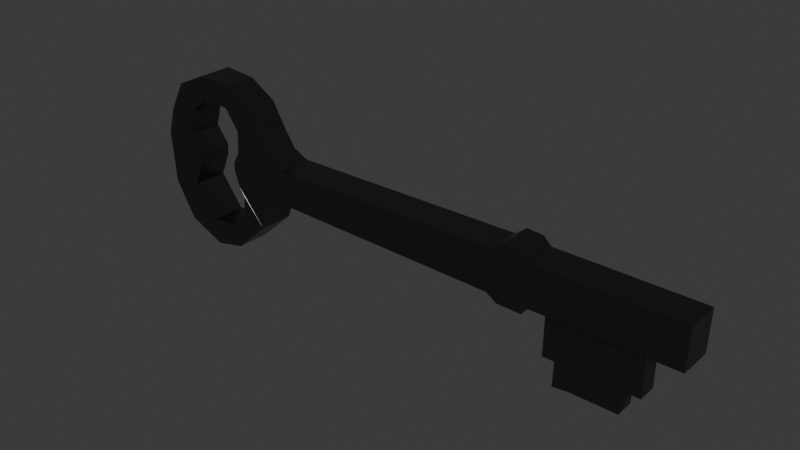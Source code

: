 # Source: key.blend  (saved by Blender 4.0.36; exported with 4.5.12 LTS)
import bpy
from mathutils import Matrix  # noqa: F401  (used for matrix-valued properties, if any)

bpy.ops.wm.read_factory_settings(use_empty=True)
scene = bpy.context.scene
scene.name = 'Scene'

# ---- collections
col_collection = bpy.data.collections.new('Collection'); scene.collection.children.link(col_collection)

# ---- materials (node trees are filled in below, after node groups)
mat_key = bpy.data.materials.new('Key')
mat_key.use_transparent_shadow = False

# ---- material node trees
mat_key.use_nodes = True; mat_key.node_tree.nodes.clear()
_N = mat_key.node_tree.nodes; _L = mat_key.node_tree.links
n0 = _N.new('ShaderNodeBsdfPrincipled'); n0.name = 'Principled BSDF'; n0.location = (10, 300)
n0.inputs[0].default_value = (0.1316, 0.1316, 0.1316, 1.0)
n0.inputs[1].default_value = 1.0
n0.inputs[2].default_value = 0.3158
n0.inputs[3].default_value = 1.45
n1 = _N.new('ShaderNodeOutputMaterial'); n1.name = 'Material Output'; n1.location = (300, 300)
_L.new(n0.outputs[0], n1.inputs[0])
n1.is_active_output = True

# ---- world
world_world = bpy.data.worlds.new('World'); scene.world = world_world
world_world.use_nodes = True; world_world.node_tree.nodes.clear()
_N = world_world.node_tree.nodes; _L = world_world.node_tree.links
n0 = _N.new('ShaderNodeOutputWorld'); n0.name = 'World Output'; n0.location = (300, 300)
n1 = _N.new('ShaderNodeBackground'); n1.name = 'Background'; n1.location = (10, 300)
n1.inputs[0].default_value = (0.05088, 0.05088, 0.05088, 1.0)
_L.new(n1.outputs[0], n0.inputs[0])
n0.is_active_output = True
world_world.color = (0.05088, 0.05088, 0.05088)
world_world.use_sun_shadow = False
world_world.sun_shadow_jitter_overblur = 0.0

# ---- meshes
me_plane = bpy.data.meshes.new('Plane')
me_plane.from_pydata([(1.256, -0.07592, 0.0), (2.497, -0.08624, 0.0), (1.277, 0.2876, 0.0), (2.507, 0.2721, 0.0), (1.406, -0.07716, 0.0), (1.425, 0.2857, 0.0), (2.196, -0.08373, 0.0), (2.209, 0.2759, 0.0), (1.401, -0.4592, -0.03461), (2.191, -0.4658, -0.03461), (1.528, 0.2844, 0.0), (2.05, -0.09986, -0.08355), (1.505, -0.4601, -0.03461), (1.51, -0.09536, -0.08355), (2.046, -0.4646, -0.03461), (2.065, 0.2777, 0.0), (1.498, -0.6769, -0.03461), (2.039, -0.6642, -0.03461), (0.9466, -0.07259, 0.0), (0.9672, 0.2909, 0.0), (1.246, -0.1391, 0.0), (1.033, -0.1325, 0.0), (1.207, 0.3541, 0.0), (1.067, 0.3641, 0.0), (1.664, 0.2827, 0.0), (2.196, -0.1011, -0.08355), (1.406, -0.0945, -0.08355), (1.634, -0.6608, -0.03461), (2.196, -0.1013, -0.03461), (1.406, -0.09472, -0.03461), (1.873, -0.6628, -0.03461), (1.9, 0.2797, 0.0), (-1.075, -0.01767, 0.0), (-1.1, 0.2818, 0.0), (-1.611, -0.01466, 0.0), (-1.6, 0.3031, 0.0), (-1.238, 0.3507, 0.0), (-1.261, -0.08914, 0.0), (-1.588, 0.4921, 0.0), (-1.329, 0.4848, 0.0), (-1.716, 0.6689, 0.0), (-1.463, 0.7135, 0.0), (-1.959, 0.6903, 0.0), (-1.701, 0.8568, 0.0), (-2.258, 0.7574, 0.0), (-1.985, 0.8842, 0.0), (-2.115, 0.547, 0.0), (-2.395, 0.5043, 0.0), (-2.179, 0.3153, 0.0), (-2.466, 0.2665, 0.0), (-2.166, -0.148, 0.0), (-2.429, -0.1907, 0.0), (-2.245, -0.5053, 0.0), (-1.959, -0.426, 0.0), (-1.922, -0.6489, 0.0), (-1.733, -0.4077, 0.0), (-1.65, -0.5909, 0.0), (-1.574, -0.261, 0.0), (-1.35, -0.319, 0.0), (-1.555, -0.08382, 0.0), (-2.063, 0.1595, 0.0), (-2.078, 0.05061, 0.0), (-1.657, 0.1167, 0.0), (-1.658, 0.1931, 0.0), (1.256, -0.07569, -0.1492), (2.497, -0.08602, -0.1492), (1.277, 0.2878, -0.1492), (2.507, 0.2723, -0.1492), (1.406, -0.07694, -0.1492), (1.425, 0.2859, -0.1492), (2.196, -0.08351, -0.1492), (2.209, 0.2761, -0.1492), (1.401, -0.459, -0.08355), (2.191, -0.4655, -0.08355), (1.528, 0.2846, -0.1492), (1.51, -0.0778, -0.1492), (1.505, -0.4598, -0.08355), (2.051, -0.0823, -0.1492), (2.046, -0.4643, -0.08355), (2.065, 0.2779, -0.1492), (1.498, -0.6766, -0.08355), (2.039, -0.664, -0.08355), (0.9466, -0.07237, -0.1492), (0.9672, 0.2911, -0.1492), (1.246, -0.1389, -0.1492), (1.033, -0.1323, -0.1492), (1.207, 0.3543, -0.1492), (1.067, 0.3643, -0.1492), (1.664, 0.2829, -0.1492), (1.646, -0.07894, -0.1492), (1.641, -0.461, -0.08355), (1.634, -0.6606, -0.08355), (1.885, -0.08093, -0.1492), (1.88, -0.4629, -0.08355), (1.873, -0.6626, -0.08355), (1.9, 0.28, -0.1492), (-1.075, -0.01745, -0.1492), (-1.1, 0.282, -0.1492), (-1.611, -0.01444, -0.1492), (-1.6, 0.3033, -0.1492), (-1.238, 0.3509, -0.1492), (-1.261, -0.08892, -0.1492), (-1.588, 0.4923, -0.1492), (-1.329, 0.4851, -0.1492), (-1.716, 0.6692, -0.1492), (-1.463, 0.7137, -0.1492), (-1.959, 0.6905, -0.1492), (-1.701, 0.857, -0.1492), (-2.258, 0.7577, -0.1492), (-1.985, 0.8844, -0.1492), (-2.115, 0.5472, -0.1492), (-2.395, 0.5045, -0.1492), (-2.179, 0.3155, -0.1492), (-2.466, 0.2667, -0.1492), (-2.166, -0.1478, -0.1527), (-2.429, -0.1904, -0.1527), (-2.245, -0.5051, -0.1527), (-1.959, -0.4258, -0.1527), (-1.921, -0.6487, -0.1527), (-1.733, -0.4074, -0.1527), (-1.65, -0.5907, -0.1527), (-1.574, -0.2608, -0.1527), (-1.35, -0.3188, -0.1527), (-1.555, -0.08359, -0.1527), (-2.063, 0.1597, -0.1492), (-2.078, 0.05084, -0.1527), (-1.657, 0.1169, -0.1492), (-1.658, 0.1933, -0.1492), (1.646, -0.0965, -0.08355), (1.885, -0.09848, -0.08355), (1.401, -0.4592, 0.03461), (2.191, -0.4658, 0.03461), (2.05, -0.09986, 0.08355), (1.505, -0.4601, 0.03461), (1.51, -0.09536, 0.08355), (2.046, -0.4646, 0.03461), (1.498, -0.6769, 0.03461), (2.039, -0.6642, 0.03461), (2.196, -0.1011, 0.08355), (1.406, -0.0945, 0.08355), (1.634, -0.6608, 0.03461), (2.196, -0.1013, 0.03461), (1.406, -0.09472, 0.03461), (1.873, -0.6628, 0.03461), (1.256, -0.07569, 0.1492), (2.497, -0.08602, 0.1492), (1.277, 0.2878, 0.1492), (2.507, 0.2723, 0.1492), (1.406, -0.07694, 0.1492), (1.425, 0.2859, 0.1492), (2.196, -0.08351, 0.1492), (2.209, 0.2761, 0.1492), (1.401, -0.459, 0.08355), (2.191, -0.4655, 0.08355), (1.528, 0.2846, 0.1492), (1.51, -0.0778, 0.1492), (1.505, -0.4598, 0.08355), (2.051, -0.0823, 0.1492), (2.046, -0.4643, 0.08355), (2.065, 0.2779, 0.1492), (1.498, -0.6766, 0.08355), (2.039, -0.664, 0.08355), (0.9466, -0.07237, 0.1492), (0.9672, 0.2911, 0.1492), (1.246, -0.1389, 0.1492), (1.033, -0.1323, 0.1492), (1.207, 0.3543, 0.1492), (1.067, 0.3643, 0.1492), (1.664, 0.2829, 0.1492), (1.646, -0.07894, 0.1492), (1.641, -0.461, 0.08355), (1.634, -0.6606, 0.08355), (1.885, -0.08093, 0.1492), (1.88, -0.4629, 0.08355), (1.873, -0.6626, 0.08355), (1.9, 0.28, 0.1492), (-1.075, -0.01745, 0.1492), (-1.1, 0.282, 0.1492), (-1.611, -0.01444, 0.1492), (-1.6, 0.3033, 0.1492), (-1.238, 0.3509, 0.1492), (-1.261, -0.08892, 0.1492), (-1.588, 0.4923, 0.1492), (-1.329, 0.4851, 0.1492), (-1.716, 0.6692, 0.1492), (-1.463, 0.7137, 0.1492), (-1.959, 0.6905, 0.1492), (-1.701, 0.857, 0.1492), (-2.258, 0.7577, 0.1492), (-1.985, 0.8844, 0.1492), (-2.115, 0.5472, 0.1492), (-2.395, 0.5045, 0.1492), (-2.179, 0.3155, 0.1492), (-2.466, 0.2667, 0.1492), (-2.166, -0.1478, 0.1527), (-2.429, -0.1904, 0.1527), (-2.245, -0.5051, 0.1527), (-1.959, -0.4258, 0.1527), (-1.921, -0.6487, 0.1527), (-1.733, -0.4074, 0.1527), (-1.65, -0.5907, 0.1527), (-1.574, -0.2608, 0.1527), (-1.35, -0.3188, 0.1527), (-1.555, -0.08359, 0.1527), (-2.063, 0.1597, 0.1492), (-2.078, 0.05084, 0.1527), (-1.657, 0.1169, 0.1492), (-1.658, 0.1933, 0.1492), (1.646, -0.0965, 0.08355), (1.885, -0.09848, 0.08355)], [], [(16, 27, 91, 80), (52, 54, 118, 116), (7, 15, 79, 71), (33, 36, 100, 97), (51, 52, 116, 115), (31, 24, 88, 95), (37, 32, 96, 101), (53, 50, 114, 117), (8, 12, 76, 72), (32, 18, 82, 96), (49, 51, 115, 113), (19, 33, 97, 83), (24, 10, 74, 88), (48, 46, 110, 112), (28, 6, 70, 25), (47, 49, 113, 111), (29, 8, 72, 26), (14, 9, 73, 78), (46, 42, 106, 110), (62, 34, 98, 126), (44, 47, 111, 108), (35, 63, 127, 99), (3, 7, 71, 67), (23, 19, 83, 87), (63, 62, 126, 127), (2, 22, 86, 66), (60, 48, 112, 124), (22, 23, 87, 86), (70, 65, 67, 71), (64, 68, 69, 66), (77, 70, 71, 79), (13, 26, 72, 76), (128, 13, 76, 90), (68, 75, 74, 69), (25, 11, 78, 73), (92, 77, 79, 95), (90, 76, 80, 91), (64, 66, 83, 82), (64, 82, 85, 84), (83, 66, 86, 87), (93, 90, 91, 94), (75, 89, 88, 74), (129, 128, 90, 93), (11, 129, 93, 78), (78, 93, 94, 81), (89, 92, 95, 88), (82, 83, 97, 96), (101, 100, 99, 98), (96, 97, 100, 101), (99, 100, 103, 102), (102, 103, 105, 104), (104, 105, 107, 106), (106, 107, 109, 108), (106, 108, 111, 110), (110, 111, 113, 112), (112, 113, 115, 114), (114, 115, 116, 117), (117, 116, 118, 119), (119, 118, 120, 121), (121, 120, 122, 123), (98, 123, 122, 101), (112, 114, 125, 124), (98, 99, 127, 126), (55, 53, 117, 119), (36, 39, 103, 100), (30, 17, 81, 94), (54, 56, 120, 118), (38, 35, 99, 102), (12, 16, 80, 76), (57, 55, 119, 121), (17, 14, 78, 81), (39, 41, 105, 103), (56, 58, 122, 120), (40, 38, 102, 104), (6, 1, 65, 70), (59, 57, 121, 123), (1, 3, 67, 65), (34, 59, 123, 98), (41, 43, 107, 105), (27, 30, 94, 91), (21, 20, 84, 85), (5, 2, 66, 69), (58, 37, 101, 122), (42, 40, 104, 106), (18, 21, 85, 82), (0, 4, 68, 64), (61, 60, 124, 125), (45, 44, 108, 109), (15, 31, 95, 79), (20, 0, 64, 84), (10, 5, 69, 74), (50, 61, 125, 114), (43, 45, 109, 107), (77, 92, 129, 11), (92, 89, 128, 129), (70, 77, 11, 25), (89, 75, 13, 128), (75, 68, 26, 13), (4, 29, 26, 68), (9, 28, 25, 73), (136, 160, 171, 140), (52, 196, 198, 54), (7, 151, 159, 15), (33, 177, 180, 36), (51, 195, 196, 52), (31, 175, 168, 24), (37, 181, 176, 32), (53, 197, 194, 50), (130, 152, 156, 133), (32, 176, 162, 18), (49, 193, 195, 51), (19, 163, 177, 33), (24, 168, 154, 10), (48, 192, 190, 46), (141, 138, 150, 6), (47, 191, 193, 49), (142, 139, 152, 130), (135, 158, 153, 131), (46, 190, 186, 42), (62, 206, 178, 34), (44, 188, 191, 47), (35, 179, 207, 63), (3, 147, 151, 7), (23, 167, 163, 19), (63, 207, 206, 62), (2, 146, 166, 22), (60, 204, 192, 48), (22, 166, 167, 23), (150, 151, 147, 145), (144, 146, 149, 148), (157, 159, 151, 150), (134, 156, 152, 139), (208, 170, 156, 134), (148, 149, 154, 155), (138, 153, 158, 132), (172, 175, 159, 157), (170, 171, 160, 156), (144, 162, 163, 146), (144, 164, 165, 162), (163, 167, 166, 146), (173, 174, 171, 170), (155, 154, 168, 169), (209, 173, 170, 208), (132, 158, 173, 209), (158, 161, 174, 173), (169, 168, 175, 172), (162, 176, 177, 163), (181, 178, 179, 180), (176, 181, 180, 177), (179, 182, 183, 180), (182, 184, 185, 183), (184, 186, 187, 185), (186, 188, 189, 187), (186, 190, 191, 188), (190, 192, 193, 191), (192, 194, 195, 193), (194, 197, 196, 195), (197, 199, 198, 196), (199, 201, 200, 198), (201, 203, 202, 200), (178, 181, 202, 203), (192, 204, 205, 194), (178, 206, 207, 179), (55, 199, 197, 53), (36, 180, 183, 39), (143, 174, 161, 137), (54, 198, 200, 56), (38, 182, 179, 35), (133, 156, 160, 136), (57, 201, 199, 55), (137, 161, 158, 135), (39, 183, 185, 41), (56, 200, 202, 58), (40, 184, 182, 38), (6, 150, 145, 1), (59, 203, 201, 57), (1, 145, 147, 3), (34, 178, 203, 59), (41, 185, 187, 43), (140, 171, 174, 143), (21, 165, 164, 20), (5, 149, 146, 2), (58, 202, 181, 37), (42, 186, 184, 40), (18, 162, 165, 21), (0, 144, 148, 4), (61, 205, 204, 60), (45, 189, 188, 44), (15, 159, 175, 31), (20, 164, 144, 0), (10, 154, 149, 5), (50, 194, 205, 61), (43, 187, 189, 45), (157, 132, 209, 172), (172, 209, 208, 169), (150, 138, 132, 157), (169, 208, 134, 155), (155, 134, 139, 148), (4, 148, 139, 142), (131, 153, 138, 141), (28, 9, 131, 141), (9, 14, 135, 131), (14, 17, 137, 135), (17, 30, 143, 137), (30, 27, 140, 143), (27, 16, 136, 140), (8, 29, 142, 130), (16, 12, 133, 136), (12, 8, 130, 133), (28, 161, 158, 141, 6), (29, 4, 142)])
_uv = me_plane.uv_layers.new(name='UVMap')
_uv.uv.foreach_set('vector', [0.2045, 0.0, 0.3144, 0.0, 0.3144, 0.0, 0.2045, 0.0, 0.0, 0.0, 0.0, 0.0, 0.0, 0.0, 0.0, 0.0, 0.0, 0.0, 0.0, 0.0, 0.0, 0.0, 0.0, 0.0, 0.0, 0.0, 0.0, 0.0, 0.0, 0.0, 0.0, 0.0, 0.0, 0.0, 0.0, 0.0, 0.0, 0.0, 0.0, 0.0, 0.0, 0.0, 0.0, 0.0, 0.0, 0.0, 0.0, 0.0, 0.0, 0.0, 0.0, 0.0, 0.0, 0.0, 0.0, 0.0, 0.0, 0.0, 0.0, 0.0, 0.0, 0.0, 0.0, 0.0, 0.0, 0.0, 0.0, 0.0, 0.0, 0.0, 0.0, 0.0, 0.0, 0.0, 0.0, 0.0, 0.0, 0.0, 0.0, 0.0, 0.0, 0.0, 0.0, 0.0, 0.0, 0.0, 0.0, 0.0, 0.0, 0.0, 0.0, 0.0, 0.0, 0.0, 0.0, 0.0, 0.0, 0.0, 0.0, 0.0, 0.0, 0.0, 0.0, 0.0, 0.0, 0.0, 0.0, 0.0, 0.0, 0.0, 0.0, 0.0, 0.0, 0.0, 0.0, 0.0, 0.0, 0.0, 0.0, 0.0, 0.0, 0.0, 0.0, 0.0, 0.0, 0.0, 0.0, 0.0, 0.0, 0.0, 0.0, 0.0, 0.0, 0.0, 0.0, 0.0, 0.0, 0.0, 0.0, 0.0, 0.0, 0.0, 0.0, 0.0, 0.0, 0.0, 0.0, 0.0, 0.0, 0.0, 0.0, 0.0, 0.0, 0.0, 0.0, 0.0, 0.0, 0.0, 0.0, 0.0, 0.0, 0.0, 0.0, 0.0, 0.0, 0.0, 0.0, 0.0, 0.0, 0.0, 0.0, 0.0, 0.0, 0.0, 0.0, 0.0, 0.0, 0.0, 0.0, 0.0, 0.0, 0.0, 0.0, 0.0, 0.0, 0.0, 0.0, 0.0, 0.0, 0.0, 0.0, 0.0, 0.0, 0.0, 0.0, 0.0, 0.0, 0.0, 0.0, 0.0, 0.0, 0.0, 0.0, 0.0, 0.0, 0.0, 0.0, 0.0, 0.0, 0.0, 0.0, 0.0, 0.0, 0.0, 0.0, 0.0, 0.0, 0.0, 0.0, 0.0, 0.0, 0.0, 0.0, 0.0, 0.7572, 0.0, 1.0, 0.0, 1.0, 1.0, 0.7572, 1.0, 0.0, 0.0, 0.1209, 0.0, 0.1209, 1.0, 0.0, 1.0, 0.6403, 0.0, 0.7572, 0.0, 0.7572, 1.0, 0.6403, 1.0, 0.2045, 0.0, 0.1209, 0.0, 0.1209, 0.0, 0.2045, 0.0, 0.3144, 0.0, 0.2045, 0.0, 0.2045, 0.0, 0.3144, 0.0, 0.1209, 0.0, 0.2045, 0.0, 0.2045, 1.0, 0.1209, 1.0, 0.7572, 0.0, 0.6403, 0.0, 0.6403, 0.0, 0.7572, 0.0, 0.5067, 0.0, 0.6403, 0.0, 0.6403, 1.0, 0.5067, 1.0, 0.3144, 0.0, 0.2045, 0.0, 0.2045, 0.0, 0.3144, 0.0, 0.0, 0.0, 0.0, 1.0, 0.0, 1.0, 0.0, 0.0, 0.0, 0.0, 0.0, 0.0, 0.0, 0.0, 0.0, 0.0, 0.0, 1.0, 0.0, 1.0, 0.0, 1.0, 0.0, 1.0, 0.5067, 0.0, 0.3144, 0.0, 0.3144, 0.0, 0.5067, 0.0, 0.2045, 0.0, 0.3144, 0.0, 0.3144, 1.0, 0.2045, 1.0, 0.5067, 0.0, 0.3144, 0.0, 0.3144, 0.0, 0.5067, 0.0, 0.6403, 0.0, 0.5067, 0.0, 0.5067, 0.0, 0.6403, 0.0, 0.6403, 0.0, 0.5067, 0.0, 0.5067, 0.0, 0.6403, 0.0, 0.3144, 0.0, 0.5067, 0.0, 0.5067, 1.0, 0.3144, 1.0, 0.0, 0.0, 0.0, 1.0, 0.0, 1.0, 0.0, 0.0, 0.0, 0.0, 0.0, 1.0, 0.0, 1.0, 0.0, 0.0, 0.0, 0.0, 0.0, 1.0, 0.0, 1.0, 0.0, 0.0, 0.0, 1.0, 0.0, 1.0, 0.0, 1.0, 0.0, 1.0, 0.0, 1.0, 0.0, 1.0, 0.0, 1.0, 0.0, 1.0, 0.0, 1.0, 0.0, 1.0, 0.0, 1.0, 0.0, 1.0, 0.0, 1.0, 0.0, 1.0, 0.0, 1.0, 0.0, 1.0, 0.0, 1.0, 0.0, 1.0, 0.0, 1.0, 0.0, 1.0, 0.0, 1.0, 0.0, 1.0, 0.0, 1.0, 0.0, 1.0, 0.0, 1.0, 0.0, 1.0, 0.0, 1.0, 0.0, 1.0, 0.0, 1.0, 0.0, 1.0, 0.0, 1.0, 0.0, 1.0, 0.0, 1.0, 0.0, 1.0, 0.0, 1.0, 0.0, 1.0, 0.0, 1.0, 0.0, 1.0, 0.0, 1.0, 0.0, 1.0, 0.0, 1.0, 0.0, 1.0, 0.0, 1.0, 0.0, 1.0, 0.0, 0.0, 0.0, 1.0, 0.0, 1.0, 0.0, 0.0, 0.0, 1.0, 0.0, 1.0, 0.0, 1.0, 0.0, 1.0, 0.0, 0.0, 0.0, 1.0, 0.0, 1.0, 0.0, 0.0, 0.0, 0.0, 0.0, 0.0, 0.0, 0.0, 0.0, 0.0, 0.0, 0.0, 0.0, 0.0, 0.0, 0.0, 0.0, 0.0, 0.5067, 0.0, 0.6403, 0.0, 0.6403, 0.0, 0.5067, 0.0, 0.0, 0.0, 0.0, 0.0, 0.0, 0.0, 0.0, 0.0, 0.0, 0.0, 0.0, 0.0, 0.0, 0.0, 0.0, 0.0, 0.0, 0.0, 0.0, 0.0, 0.0, 0.0, 0.0, 0.0, 0.0, 0.0, 0.0, 0.0, 0.0, 0.0, 0.0, 0.0, 0.0, 0.0, 0.0, 0.0, 0.0, 0.0, 0.0, 0.0, 0.0, 0.0, 0.0, 0.0, 0.0, 0.0, 0.0, 0.0, 0.0, 0.0, 0.0, 0.0, 0.0, 0.0, 0.0, 0.0, 0.0, 0.0, 0.0, 0.0, 0.0, 0.0, 0.0, 0.0, 0.0, 0.0, 0.0, 0.0, 0.0, 0.0, 0.0, 0.0, 0.0, 0.0, 0.0, 0.0, 0.0, 0.0, 0.0, 0.0, 0.0, 0.0, 0.0, 0.0, 0.0, 0.0, 0.0, 0.0, 0.0, 0.0, 0.0, 0.0, 0.0, 0.0, 0.0, 0.0, 0.0, 0.0, 0.0, 0.0, 0.0, 0.0, 0.0, 0.0, 0.3144, 0.0, 0.5067, 0.0, 0.5067, 0.0, 0.3144, 0.0, 0.0, 0.0, 0.0, 0.0, 0.0, 0.0, 0.0, 0.0, 0.0, 0.0, 0.0, 0.0, 0.0, 0.0, 0.0, 0.0, 0.0, 0.0, 0.0, 0.0, 0.0, 0.0, 0.0, 0.0, 0.0, 0.0, 0.0, 0.0, 0.0, 0.0, 0.0, 0.0, 0.0, 0.0, 0.0, 0.0, 0.0, 0.0, 0.0, 0.0, 0.0, 0.0, 0.0, 0.0, 0.0, 0.0, 0.0, 0.0, 0.0, 0.0, 0.0, 0.0, 0.0, 0.0, 0.0, 0.0, 0.0, 0.0, 0.0, 0.0, 0.0, 0.0, 0.0, 0.0, 0.0, 0.0, 0.0, 0.0, 0.0, 0.0, 0.0, 0.0, 0.0, 0.0, 0.0, 0.0, 0.0, 0.0, 0.0, 0.0, 0.0, 0.0, 0.0, 0.0, 0.0, 0.0, 0.0, 0.0, 0.0, 0.0, 0.0, 0.0, 0.0, 0.0, 0.0, 0.0, 0.0, 0.0, 0.0, 0.0, 0.0, 0.0, 0.0, 0.0, 0.6403, 0.0, 0.5067, 0.0, 0.5067, 0.0, 0.6403, 0.0, 0.5067, 0.0, 0.3144, 0.0, 0.3144, 0.0, 0.5067, 0.0, 0.7572, 0.0, 0.6403, 0.0, 0.6403, 0.0, 0.7572, 0.0, 0.3144, 0.0, 0.2045, 0.0, 0.2045, 0.0, 0.3144, 0.0, 0.2045, 0.0, 0.1209, 0.0, 0.1209, 0.0, 0.2045, 0.0, 0.0, 0.0, 0.0, 0.0, 0.0, 0.0, 0.0, 0.0, 0.0, 0.0, 0.0, 0.0, 0.0, 0.0, 0.0, 0.0, 0.2045, 0.0, 0.2045, 0.0, 0.3144, 0.0, 0.3144, 0.0, 0.0, 0.0, 0.0, 0.0, 0.0, 0.0, 0.0, 0.0, 0.0, 0.0, 0.0, 0.0, 0.0, 0.0, 0.0, 0.0, 0.0, 0.0, 0.0, 0.0, 0.0, 0.0, 0.0, 0.0, 0.0, 0.0, 0.0, 0.0, 0.0, 0.0, 0.0, 0.0, 0.0, 0.0, 0.0, 0.0, 0.0, 0.0, 0.0, 0.0, 0.0, 0.0, 0.0, 0.0, 0.0, 0.0, 0.0, 0.0, 0.0, 0.0, 0.0, 0.0, 0.0, 0.0, 0.0, 0.0, 0.0, 0.0, 0.0, 0.0, 0.0, 0.0, 0.0, 0.0, 0.0, 0.0, 0.0, 0.0, 0.0, 0.0, 0.0, 0.0, 0.0, 0.0, 0.0, 0.0, 0.0, 0.0, 0.0, 0.0, 0.0, 0.0, 0.0, 0.0, 0.0, 0.0, 0.0, 0.0, 0.0, 0.0, 0.0, 0.0, 0.0, 0.0, 0.0, 0.0, 0.0, 0.0, 0.0, 0.0, 0.0, 0.0, 0.0, 0.0, 0.0, 0.0, 0.0, 0.0, 0.0, 0.0, 0.0, 0.0, 0.0, 0.0, 0.0, 0.0, 0.0, 0.0, 0.0, 0.0, 0.0, 0.0, 0.0, 0.0, 0.0, 0.0, 0.0, 0.0, 0.0, 0.0, 0.0, 0.0, 0.0, 0.0, 0.0, 0.0, 0.0, 0.0, 0.0, 0.0, 0.0, 0.0, 0.0, 0.0, 0.0, 0.0, 0.0, 0.0, 0.0, 0.0, 0.0, 0.0, 0.0, 0.0, 0.0, 0.0, 0.0, 0.0, 0.0, 0.0, 0.0, 0.0, 0.0, 0.0, 0.0, 0.0, 0.0, 0.0, 0.0, 0.0, 0.0, 0.0, 0.0, 0.0, 0.0, 0.0, 0.0, 0.0, 0.0, 0.0, 0.0, 0.0, 0.0, 0.0, 0.0, 0.0, 0.0, 0.0, 0.0, 0.0, 0.0, 0.0, 0.0, 0.0, 0.0, 0.0, 0.0, 0.0, 0.0, 0.0, 0.0, 0.0, 0.0, 0.0, 0.0, 0.0, 0.0, 0.0, 0.0, 0.0, 0.0, 0.0, 0.0, 0.0, 0.0, 0.0, 0.7572, 0.0, 0.7572, 1.0, 1.0, 1.0, 1.0, 0.0, 0.0, 0.0, 0.0, 1.0, 0.1209, 1.0, 0.1209, 0.0, 0.6403, 0.0, 0.6403, 1.0, 0.7572, 1.0, 0.7572, 0.0, 0.2045, 0.0, 0.2045, 0.0, 0.1209, 0.0, 0.1209, 0.0, 0.3144, 0.0, 0.3144, 0.0, 0.2045, 0.0, 0.2045, 0.0, 0.1209, 0.0, 0.1209, 1.0, 0.2045, 1.0, 0.2045, 0.0, 0.7572, 0.0, 0.7572, 0.0, 0.6403, 0.0, 0.6403, 0.0, 0.5067, 0.0, 0.5067, 1.0, 0.6403, 1.0, 0.6403, 0.0, 0.3144, 0.0, 0.3144, 0.0, 0.2045, 0.0, 0.2045, 0.0, 0.0, 0.0, 0.0, 0.0, 0.0, 1.0, 0.0, 1.0, 0.0, 0.0, 0.0, 0.0, 0.0, 0.0, 0.0, 0.0, 0.0, 1.0, 0.0, 1.0, 0.0, 1.0, 0.0, 1.0, 0.5067, 0.0, 0.5067, 0.0, 0.3144, 0.0, 0.3144, 0.0, 0.2045, 0.0, 0.2045, 1.0, 0.3144, 1.0, 0.3144, 0.0, 0.5067, 0.0, 0.5067, 0.0, 0.3144, 0.0, 0.3144, 0.0, 0.6403, 0.0, 0.6403, 0.0, 0.5067, 0.0, 0.5067, 0.0, 0.6403, 0.0, 0.6403, 0.0, 0.5067, 0.0, 0.5067, 0.0, 0.3144, 0.0, 0.3144, 1.0, 0.5067, 1.0, 0.5067, 0.0, 0.0, 0.0, 0.0, 0.0, 0.0, 1.0, 0.0, 1.0, 0.0, 0.0, 0.0, 0.0, 0.0, 1.0, 0.0, 1.0, 0.0, 0.0, 0.0, 0.0, 0.0, 1.0, 0.0, 1.0, 0.0, 1.0, 0.0, 1.0, 0.0, 1.0, 0.0, 1.0, 0.0, 1.0, 0.0, 1.0, 0.0, 1.0, 0.0, 1.0, 0.0, 1.0, 0.0, 1.0, 0.0, 1.0, 0.0, 1.0, 0.0, 1.0, 0.0, 1.0, 0.0, 1.0, 0.0, 1.0, 0.0, 1.0, 0.0, 1.0, 0.0, 1.0, 0.0, 1.0, 0.0, 1.0, 0.0, 1.0, 0.0, 1.0, 0.0, 1.0, 0.0, 1.0, 0.0, 1.0, 0.0, 1.0, 0.0, 1.0, 0.0, 1.0, 0.0, 1.0, 0.0, 1.0, 0.0, 1.0, 0.0, 1.0, 0.0, 1.0, 0.0, 1.0, 0.0, 1.0, 0.0, 1.0, 0.0, 1.0, 0.0, 1.0, 0.0, 1.0, 0.0, 1.0, 0.0, 1.0, 0.0, 1.0, 0.0, 1.0, 0.0, 0.0, 0.0, 0.0, 0.0, 1.0, 0.0, 1.0, 0.0, 1.0, 0.0, 1.0, 0.0, 1.0, 0.0, 1.0, 0.0, 0.0, 0.0, 0.0, 0.0, 1.0, 0.0, 1.0, 0.0, 0.0, 0.0, 0.0, 0.0, 0.0, 0.0, 0.0, 0.0, 0.0, 0.0, 0.0, 0.0, 0.0, 0.0, 0.0, 0.5067, 0.0, 0.5067, 0.0, 0.6403, 0.0, 0.6403, 0.0, 0.0, 0.0, 0.0, 0.0, 0.0, 0.0, 0.0, 0.0, 0.0, 0.0, 0.0, 0.0, 0.0, 0.0, 0.0, 0.0, 0.0, 0.0, 0.0, 0.0, 0.0, 0.0, 0.0, 0.0, 0.0, 0.0, 0.0, 0.0, 0.0, 0.0, 0.0, 0.0, 0.0, 0.0, 0.0, 0.0, 0.0, 0.0, 0.0, 0.0, 0.0, 0.0, 0.0, 0.0, 0.0, 0.0, 0.0, 0.0, 0.0, 0.0, 0.0, 0.0, 0.0, 0.0, 0.0, 0.0, 0.0, 0.0, 0.0, 0.0, 0.0, 0.0, 0.0, 0.0, 0.0, 0.0, 0.0, 0.0, 0.0, 0.0, 0.0, 0.0, 0.0, 0.0, 0.0, 0.0, 0.0, 0.0, 0.0, 0.0, 0.0, 0.0, 0.0, 0.0, 0.0, 0.0, 0.0, 0.0, 0.0, 0.0, 0.0, 0.0, 0.0, 0.0, 0.0, 0.0, 0.0, 0.0, 0.0, 0.0, 0.0, 0.0, 0.0, 0.0, 0.3144, 0.0, 0.3144, 0.0, 0.5067, 0.0, 0.5067, 0.0, 0.0, 0.0, 0.0, 0.0, 0.0, 0.0, 0.0, 0.0, 0.0, 0.0, 0.0, 0.0, 0.0, 0.0, 0.0, 0.0, 0.0, 0.0, 0.0, 0.0, 0.0, 0.0, 0.0, 0.0, 0.0, 0.0, 0.0, 0.0, 0.0, 0.0, 0.0, 0.0, 0.0, 0.0, 0.0, 0.0, 0.0, 0.0, 0.0, 0.0, 0.0, 0.0, 0.0, 0.0, 0.0, 0.0, 0.0, 0.0, 0.0, 0.0, 0.0, 0.0, 0.0, 0.0, 0.0, 0.0, 0.0, 0.0, 0.0, 0.0, 0.0, 0.0, 0.0, 0.0, 0.0, 0.0, 0.0, 0.0, 0.0, 0.0, 0.0, 0.0, 0.0, 0.0, 0.0, 0.0, 0.0, 0.0, 0.0, 0.0, 0.0, 0.0, 0.0, 0.0, 0.0, 0.0, 0.0, 0.0, 0.0, 0.0, 0.0, 0.0, 0.0, 0.0, 0.0, 0.0, 0.0, 0.0, 0.0, 0.0, 0.0, 0.0, 0.0, 0.0, 0.6403, 0.0, 0.6403, 0.0, 0.5067, 0.0, 0.5067, 0.0, 0.5067, 0.0, 0.5067, 0.0, 0.3144, 0.0, 0.3144, 0.0, 0.7572, 0.0, 0.7572, 0.0, 0.6403, 0.0, 0.6403, 0.0, 0.3144, 0.0, 0.3144, 0.0, 0.2045, 0.0, 0.2045, 0.0, 0.2045, 0.0, 0.2045, 0.0, 0.1209, 0.0, 0.1209, 0.0, 0.0, 0.0, 0.0, 0.0, 0.0, 0.0, 0.0, 0.0, 0.0, 0.0, 0.0, 0.0, 0.0, 0.0, 0.0, 0.0, 0.0, 0.0, 0.0, 0.0, 0.0, 0.0, 0.0, 0.0, 0.0, 0.0, 0.0, 0.0, 0.0, 0.0, 0.0, 0.0, 0.0, 0.0, 0.0, 0.0, 0.0, 0.0, 0.0, 0.0, 0.0, 0.0, 0.5067, 0.0, 0.5067, 0.0, 0.0, 0.0, 0.5067, 0.0, 0.3144, 0.0, 0.3144, 0.0, 0.5067, 0.0, 0.3144, 0.0, 0.2045, 0.0, 0.2045, 0.0, 0.3144, 0.0, 0.0, 0.0, 0.0, 0.0, 0.0, 0.0, 0.0, 0.0, 0.2045, 0.0, 0.0, 0.0, 0.0, 0.0, 0.2045, 0.0, 0.0, 0.0, 0.0, 0.0, 0.0, 0.0, 0.0, 0.0, 0.0, 0.0, 0.0, 0.0, 0.0, 0.0, 0.0, 0.0, 0.0, 0.0, 0.0, 0.0, 0.0, 0.0, 0.0, 0.0])
me_plane.materials.append(mat_key)
me_plane.update()

# ---- objects
ob_key = bpy.data.objects.new('Key', me_plane)

# ---- transforms, parenting, visibility, modifiers, constraints
ob_key.location = (0.0, 0.0, 0.0)
ob_key.rotation_euler = (1.571, -0.0, 0.0)

# ---- collection membership
col_collection.objects.link(ob_key)

# ---- scene / render settings (as saved in the file)
scene.frame_start = 1; scene.frame_end = 250; scene.frame_set(1)
scene.render.engine = 'BLENDER_EEVEE_NEXT'
scene.cycles.sampling_pattern = 'TABULATED_SOBOL'
bpy.context.view_layer.update()

# ---- added for rendering (the .blend has no active camera and no usable light): camera, sun
cam_auto = bpy.data.cameras.new('AutoCamera')
cam_auto.lens = 50.0
cam_auto.sensor_width = 36.0
cam_auto.clip_end = 1000.0
ob_auto_camera = bpy.data.objects.new('AutoCamera', cam_auto)
scene.collection.objects.link(ob_auto_camera)
ob_auto_camera.location = (4.85188, -5.79714, 3.96854)
ob_auto_camera.rotation_euler = (1.09748, -7.21219e-08, 0.694738)
scene.camera = ob_auto_camera
light_auto_sun = bpy.data.lights.new('AutoSun', 'SUN')
light_auto_sun.energy = 3.0
light_auto_sun.angle = 0.0523599
ob_auto_sun = bpy.data.objects.new('AutoSun', light_auto_sun)
scene.collection.objects.link(ob_auto_sun)
ob_auto_sun.rotation_euler = (0.872665, 0.174533, 0.523599)
bpy.context.view_layer.update()
